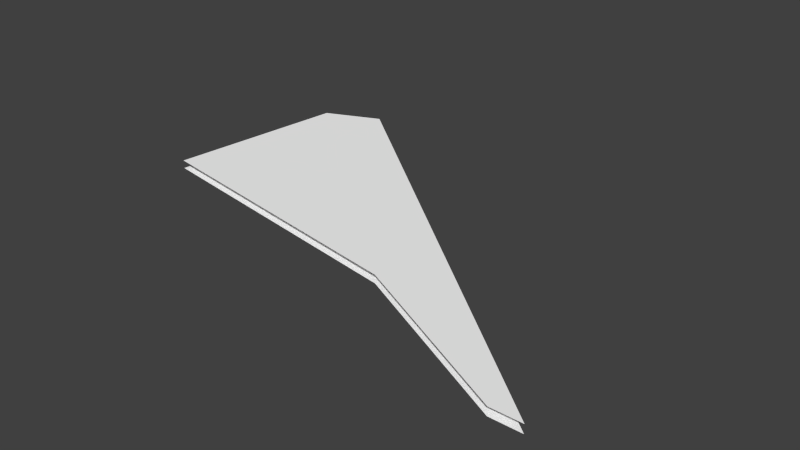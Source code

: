 # Source: bee7.blend  (saved by Blender 2.71.0; exported with 4.5.12 LTS)
import bpy
from mathutils import Matrix  # noqa: F401  (used for matrix-valued properties, if any)

bpy.ops.wm.read_factory_settings(use_empty=True)
scene = bpy.context.scene
scene.name = 'Scene'

# ---- collections
col_collection_1 = bpy.data.collections.new('Collection 1'); scene.collection.children.link(col_collection_1)

# ---- materials (node trees are filled in below, after node groups)
mat_colobotmesh_mat_1 = bpy.data.materials.new('ColobotMesh_mat_1')
mat_colobotmesh_mat_1.alpha_threshold = 0.0
mat_colobotmesh_mat_1.use_transparent_shadow = False
mat_colobotmesh_mat_1.diffuse_color = (1.0, 1.0, 1.0, 1.0)
mat_colobotmesh_mat_1.specular_color = (0.0, 0.0, 0.0)
mat_colobotmesh_mat_1.roughness = 0.5

# ---- material node trees

# ---- world
world_world = bpy.data.worlds.new('World'); scene.world = world_world
world_world.color = (0.05088, 0.05088, 0.05088)
world_world.use_sun_shadow = False
world_world.sun_shadow_jitter_overblur = 0.0
world_world.cycles.sampling_method = 'MANUAL'
world_world.cycles.sample_map_resolution = 256

# ---- meshes
me_colobotmesh = bpy.data.meshes.new('ColobotMesh_')
me_colobotmesh.from_pydata([(-4.888, -0.04321, -4.171), (0.3018, -0.04321, 0.07201), (-0.06697, -0.04321, 0.07045), (-2.201, -0.04321, -0.9833), (-5.83, -0.04321, -1.611), (-5.573, -0.04321, -3.881), (0.3018, 0.0568, 0.07201), (-4.888, 0.0568, -4.171), (-0.06697, 0.0568, 0.07045), (-2.201, 0.0568, -0.9833), (-5.83, 0.0568, -1.611), (-5.573, 0.0568, -3.881), (-5.23, -0.04321, -4.026), (-5.23, 0.0568, -4.026), (-5.701, 0.0568, -2.746), (-1.134, 0.0568, -0.4564), (-5.359, -0.04321, -2.891), (0.1174, -0.04321, 0.07123), (-2.477, 0.0568, -2.05), (-3.544, -0.04321, -2.577), (-5.359, 0.0568, -2.891), (-4.015, 0.0568, -1.297), (-3.544, 0.05679, -2.577), (-2.293, 0.0568, -2.049), (0.1174, 0.0568, 0.07123), (-5.701, -0.04321, -2.746), (-2.477, -0.04321, -2.05), (-1.134, -0.04321, -0.4564), (-4.015, -0.04321, -1.297), (-2.293, -0.04321, -2.049)], [], [(0, 29, 26), (0, 26, 19), (0, 19, 16), (0, 16, 12), (6, 23, 24), (8, 18, 15), (9, 22, 21), (10, 20, 14), (26, 17, 2), (26, 29, 17), (29, 1, 17), (19, 27, 3), (19, 26, 27), (26, 2, 27), (16, 28, 4), (16, 19, 28), (19, 3, 28), (12, 25, 5), (12, 16, 25), (16, 4, 25), (24, 18, 8), (24, 23, 18), (23, 7, 18), (15, 22, 9), (15, 18, 22), (18, 7, 22), (21, 20, 10), (21, 22, 20), (22, 7, 20), (14, 13, 11), (14, 20, 13), (20, 7, 13)])
_uv = me_colobotmesh.uv_layers.new(name='UV_1')
_uv.uv.foreach_set('vector', [0.5566, 0.623, 0.707, 0.5, 0.6963, 0.5, 0.5566, 0.623, 0.6963, 0.5, 0.6344, 0.5306, 0.5566, 0.623, 0.6344, 0.5306, 0.5293, 0.5488, 0.5566, 0.623, 0.5293, 0.5488, 0.5367, 0.6146, 0.8574, 0.377, 0.707, 0.5, 0.8467, 0.377, 0.836, 0.377, 0.6963, 0.5, 0.7742, 0.4076, 0.7123, 0.4382, 0.6344, 0.5306, 0.6071, 0.4564, 0.502, 0.4746, 0.5293, 0.5488, 0.5094, 0.5404, 0.6963, 0.5, 0.8467, 0.377, 0.836, 0.377, 0.6963, 0.5, 0.707, 0.5, 0.8467, 0.377, 0.707, 0.5, 0.8574, 0.377, 0.8467, 0.377, 0.6344, 0.5306, 0.7742, 0.4076, 0.7123, 0.4382, 0.6344, 0.5306, 0.6963, 0.5, 0.7742, 0.4076, 0.6963, 0.5, 0.836, 0.377, 0.7742, 0.4076, 0.5293, 0.5488, 0.6071, 0.4564, 0.502, 0.4746, 0.5293, 0.5488, 0.6344, 0.5306, 0.6071, 0.4564, 0.6344, 0.5306, 0.7123, 0.4382, 0.6071, 0.4564, 0.5367, 0.6146, 0.5094, 0.5404, 0.5168, 0.6062, 0.5367, 0.6146, 0.5293, 0.5488, 0.5094, 0.5404, 0.5293, 0.5488, 0.502, 0.4746, 0.5094, 0.5404, 0.8467, 0.377, 0.6963, 0.5, 0.836, 0.377, 0.8467, 0.377, 0.707, 0.5, 0.6963, 0.5, 0.707, 0.5, 0.5566, 0.623, 0.6963, 0.5, 0.7742, 0.4076, 0.6344, 0.5306, 0.7123, 0.4382, 0.7742, 0.4076, 0.6963, 0.5, 0.6344, 0.5306, 0.6963, 0.5, 0.5566, 0.623, 0.6344, 0.5306, 0.6071, 0.4564, 0.5293, 0.5488, 0.502, 0.4746, 0.6071, 0.4564, 0.6344, 0.5306, 0.5293, 0.5488, 0.6344, 0.5306, 0.5566, 0.623, 0.5293, 0.5488, 0.5094, 0.5404, 0.5367, 0.6146, 0.5168, 0.6062, 0.5094, 0.5404, 0.5293, 0.5488, 0.5367, 0.6146, 0.5293, 0.5488, 0.5566, 0.623, 0.5367, 0.6146])
me_colobotmesh.materials.append(mat_colobotmesh_mat_1)
me_colobotmesh.use_remesh_preserve_volume = False
me_colobotmesh.use_remesh_preserve_attributes = False
me_colobotmesh.use_mirror_vertex_groups = False
me_colobotmesh.update()

# ---- objects
ob_colobotmesh_1 = bpy.data.objects.new('ColobotMesh_1', me_colobotmesh)

# ---- transforms, parenting, visibility, modifiers, constraints
ob_colobotmesh_1.location = (0.0, 0.0, 0.0)
ob_colobotmesh_1.rotation_euler = (1.571, 0.0, 0.0)
ob_colobotmesh_1.lineart.crease_threshold = 0.0

# ---- collection membership
col_collection_1.objects.link(ob_colobotmesh_1)

# ---- scene / render settings (as saved in the file)
scene.frame_start = 1; scene.frame_end = 250; scene.frame_set(1)
scene.render.engine = 'BLENDER_EEVEE_NEXT'
scene.render.resolution_percentage = 50
scene.render.dither_intensity = 0.0
scene.cycles.use_denoising = False
scene.cycles.samples = 10
scene.cycles.sampling_pattern = 'TABULATED_SOBOL'
scene.cycles.light_sampling_threshold = 0.0
scene.cycles.use_adaptive_sampling = False
scene.cycles.use_light_tree = False
scene.cycles.blur_glossy = 0.0
scene.cycles.volume_bounces = 1
scene.cycles.pixel_filter_type = 'GAUSSIAN'
scene.cycles.sample_clamp_indirect = 0.0
scene.view_settings.view_transform = 'Standard'
bpy.context.view_layer.update()

# ---- added for rendering (the .blend has no active camera and no usable light): camera, sun
cam_auto = bpy.data.cameras.new('AutoCamera')
cam_auto.lens = 50.0
cam_auto.sensor_width = 36.0
cam_auto.clip_end = 1000.0
ob_auto_camera = bpy.data.objects.new('AutoCamera', cam_auto)
scene.collection.objects.link(ob_auto_camera)
ob_auto_camera.location = (4.13552, -6.22986, 5.52632)
ob_auto_camera.rotation_euler = (1.09748, -7.21219e-08, 0.694738)
scene.camera = ob_auto_camera
light_auto_sun = bpy.data.lights.new('AutoSun', 'SUN')
light_auto_sun.energy = 3.0
light_auto_sun.angle = 0.0523599
ob_auto_sun = bpy.data.objects.new('AutoSun', light_auto_sun)
scene.collection.objects.link(ob_auto_sun)
ob_auto_sun.rotation_euler = (0.872665, 0.174533, 0.523599)
bpy.context.view_layer.update()
